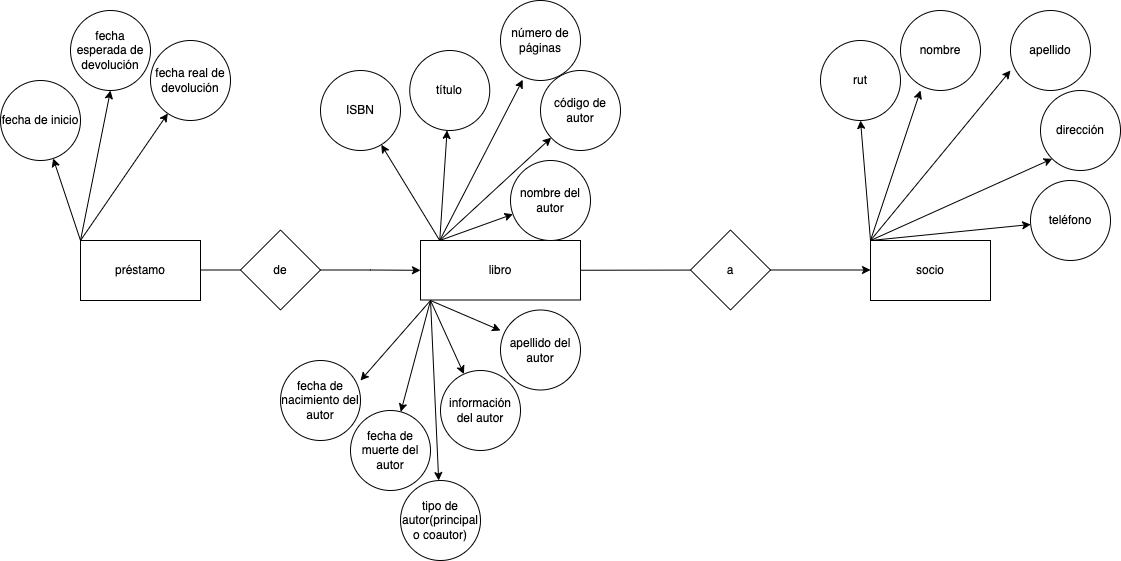

The diagram above was exported from draw.io. Its source (the exported page's mxGraphModel, read from the mxfile embedded in the PNG):
<mxGraphModel dx="2444.75" dy="1546.75" grid="1" gridSize="10" guides="1" tooltips="1" connect="1" arrows="1" fold="1" page="1" pageScale="0.75" pageWidth="827" pageHeight="1169" math="0" shadow="0">
  <root>
    <mxCell id="0" />
    <mxCell id="1" parent="0" />
    <mxCell id="1b3ya4JJQ20SkcfgZErl-1" value="préstamo" style="rounded=0;whiteSpace=wrap;html=1;" vertex="1" parent="1">
      <mxGeometry x="-1340" y="-530" width="120" height="60" as="geometry" />
    </mxCell>
    <mxCell id="1b3ya4JJQ20SkcfgZErl-2" value="" style="endArrow=classic;html=1;rounded=0;exitX=0;exitY=0;exitDx=0;exitDy=0;" edge="1" parent="1" source="1b3ya4JJQ20SkcfgZErl-1" target="1b3ya4JJQ20SkcfgZErl-3">
      <mxGeometry width="50" height="50" relative="1" as="geometry">
        <mxPoint x="-1340" y="-540" as="sourcePoint" />
        <mxPoint x="-1330" y="-610" as="targetPoint" />
      </mxGeometry>
    </mxCell>
    <mxCell id="1b3ya4JJQ20SkcfgZErl-3" value="fecha de inicio" style="ellipse;whiteSpace=wrap;html=1;aspect=fixed;" vertex="1" parent="1">
      <mxGeometry x="-1420" y="-690" width="80" height="80" as="geometry" />
    </mxCell>
    <mxCell id="1b3ya4JJQ20SkcfgZErl-4" value="fecha esperada de devolución" style="ellipse;whiteSpace=wrap;html=1;aspect=fixed;" vertex="1" parent="1">
      <mxGeometry x="-1350" y="-760" width="80" height="80" as="geometry" />
    </mxCell>
    <mxCell id="1b3ya4JJQ20SkcfgZErl-5" value="" style="endArrow=classic;html=1;rounded=0;entryX=0.5;entryY=1;entryDx=0;entryDy=0;exitX=0;exitY=0;exitDx=0;exitDy=0;" edge="1" parent="1" source="1b3ya4JJQ20SkcfgZErl-1" target="1b3ya4JJQ20SkcfgZErl-4">
      <mxGeometry width="50" height="50" relative="1" as="geometry">
        <mxPoint x="-1290" y="-530" as="sourcePoint" />
        <mxPoint x="-1240" y="-580" as="targetPoint" />
      </mxGeometry>
    </mxCell>
    <mxCell id="1b3ya4JJQ20SkcfgZErl-6" value="" style="endArrow=classic;html=1;rounded=0;" edge="1" parent="1" target="1b3ya4JJQ20SkcfgZErl-7">
      <mxGeometry width="50" height="50" relative="1" as="geometry">
        <mxPoint x="-1340" y="-530" as="sourcePoint" />
        <mxPoint x="-1180" y="-640" as="targetPoint" />
      </mxGeometry>
    </mxCell>
    <mxCell id="1b3ya4JJQ20SkcfgZErl-7" value="fecha real de devolución" style="ellipse;whiteSpace=wrap;html=1;aspect=fixed;" vertex="1" parent="1">
      <mxGeometry x="-1270" y="-730" width="80" height="80" as="geometry" />
    </mxCell>
    <mxCell id="1b3ya4JJQ20SkcfgZErl-8" value="" style="endArrow=none;html=1;rounded=0;" edge="1" parent="1" target="1b3ya4JJQ20SkcfgZErl-9">
      <mxGeometry width="50" height="50" relative="1" as="geometry">
        <mxPoint x="-1220" y="-500.5" as="sourcePoint" />
        <mxPoint x="-1140" y="-500.5" as="targetPoint" />
      </mxGeometry>
    </mxCell>
    <mxCell id="1b3ya4JJQ20SkcfgZErl-11" value="" style="edgeStyle=orthogonalEdgeStyle;rounded=0;orthogonalLoop=1;jettySize=auto;html=1;" edge="1" parent="1" source="1b3ya4JJQ20SkcfgZErl-9" target="1b3ya4JJQ20SkcfgZErl-10">
      <mxGeometry relative="1" as="geometry" />
    </mxCell>
    <mxCell id="1b3ya4JJQ20SkcfgZErl-9" value="de" style="rhombus;whiteSpace=wrap;html=1;" vertex="1" parent="1">
      <mxGeometry x="-1180" y="-540.5" width="80" height="80" as="geometry" />
    </mxCell>
    <mxCell id="1b3ya4JJQ20SkcfgZErl-10" value="libro" style="rounded=0;whiteSpace=wrap;html=1;" vertex="1" parent="1">
      <mxGeometry x="-1000" y="-530" width="160" height="59.5" as="geometry" />
    </mxCell>
    <mxCell id="1b3ya4JJQ20SkcfgZErl-12" value="" style="endArrow=classic;html=1;rounded=0;" edge="1" parent="1" target="1b3ya4JJQ20SkcfgZErl-13">
      <mxGeometry width="50" height="50" relative="1" as="geometry">
        <mxPoint x="-980.75" y="-530" as="sourcePoint" />
        <mxPoint x="-1000" y="-599.5" as="targetPoint" />
      </mxGeometry>
    </mxCell>
    <mxCell id="1b3ya4JJQ20SkcfgZErl-13" value="ISBN" style="ellipse;whiteSpace=wrap;html=1;aspect=fixed;" vertex="1" parent="1">
      <mxGeometry x="-1100" y="-700" width="80" height="80" as="geometry" />
    </mxCell>
    <mxCell id="1b3ya4JJQ20SkcfgZErl-14" value="" style="endArrow=classic;html=1;rounded=0;" edge="1" parent="1" target="1b3ya4JJQ20SkcfgZErl-15">
      <mxGeometry width="50" height="50" relative="1" as="geometry">
        <mxPoint x="-980.75" y="-530" as="sourcePoint" />
        <mxPoint x="-970" y="-670" as="targetPoint" />
      </mxGeometry>
    </mxCell>
    <mxCell id="1b3ya4JJQ20SkcfgZErl-15" value="título" style="ellipse;whiteSpace=wrap;html=1;aspect=fixed;" vertex="1" parent="1">
      <mxGeometry x="-1010.75" y="-720" width="80" height="80" as="geometry" />
    </mxCell>
    <mxCell id="1b3ya4JJQ20SkcfgZErl-16" value="" style="endArrow=classic;html=1;rounded=0;entryX=0.278;entryY=0.991;entryDx=0;entryDy=0;entryPerimeter=0;" edge="1" parent="1" target="1b3ya4JJQ20SkcfgZErl-17">
      <mxGeometry width="50" height="50" relative="1" as="geometry">
        <mxPoint x="-980.75" y="-530" as="sourcePoint" />
        <mxPoint x="-900" y="-680" as="targetPoint" />
      </mxGeometry>
    </mxCell>
    <mxCell id="1b3ya4JJQ20SkcfgZErl-17" value="número de páginas" style="ellipse;whiteSpace=wrap;html=1;aspect=fixed;" vertex="1" parent="1">
      <mxGeometry x="-920" y="-770" width="80" height="80" as="geometry" />
    </mxCell>
    <mxCell id="1b3ya4JJQ20SkcfgZErl-18" value="" style="endArrow=classic;html=1;rounded=0;" edge="1" parent="1" target="1b3ya4JJQ20SkcfgZErl-19">
      <mxGeometry width="50" height="50" relative="1" as="geometry">
        <mxPoint x="-980.75" y="-530" as="sourcePoint" />
        <mxPoint x="-890" y="-620" as="targetPoint" />
      </mxGeometry>
    </mxCell>
    <mxCell id="1b3ya4JJQ20SkcfgZErl-19" value="código de autor" style="ellipse;whiteSpace=wrap;html=1;aspect=fixed;" vertex="1" parent="1">
      <mxGeometry x="-880" y="-700" width="80" height="80" as="geometry" />
    </mxCell>
    <mxCell id="1b3ya4JJQ20SkcfgZErl-20" value="" style="endArrow=classic;html=1;rounded=0;" edge="1" parent="1" target="1b3ya4JJQ20SkcfgZErl-21">
      <mxGeometry width="50" height="50" relative="1" as="geometry">
        <mxPoint x="-980.75" y="-530" as="sourcePoint" />
        <mxPoint x="-890" y="-570" as="targetPoint" />
      </mxGeometry>
    </mxCell>
    <mxCell id="1b3ya4JJQ20SkcfgZErl-21" value="nombre del autor" style="ellipse;whiteSpace=wrap;html=1;aspect=fixed;" vertex="1" parent="1">
      <mxGeometry x="-910" y="-610" width="80" height="80" as="geometry" />
    </mxCell>
    <mxCell id="1b3ya4JJQ20SkcfgZErl-22" value="" style="endArrow=classic;html=1;rounded=0;" edge="1" parent="1">
      <mxGeometry width="50" height="50" relative="1" as="geometry">
        <mxPoint x="-990" y="-470" as="sourcePoint" />
        <mxPoint x="-1060" y="-390" as="targetPoint" />
      </mxGeometry>
    </mxCell>
    <mxCell id="1b3ya4JJQ20SkcfgZErl-23" value="fecha de nacimiento del autor" style="ellipse;whiteSpace=wrap;html=1;aspect=fixed;" vertex="1" parent="1">
      <mxGeometry x="-1140" y="-410" width="80" height="80" as="geometry" />
    </mxCell>
    <mxCell id="1b3ya4JJQ20SkcfgZErl-24" value="" style="endArrow=classic;html=1;rounded=0;" edge="1" parent="1" target="1b3ya4JJQ20SkcfgZErl-25">
      <mxGeometry width="50" height="50" relative="1" as="geometry">
        <mxPoint x="-990" y="-470" as="sourcePoint" />
        <mxPoint x="-990" y="-340" as="targetPoint" />
      </mxGeometry>
    </mxCell>
    <mxCell id="1b3ya4JJQ20SkcfgZErl-25" value="fecha de muerte del autor" style="ellipse;whiteSpace=wrap;html=1;aspect=fixed;" vertex="1" parent="1">
      <mxGeometry x="-1070" y="-360" width="80" height="80" as="geometry" />
    </mxCell>
    <mxCell id="1b3ya4JJQ20SkcfgZErl-26" value="" style="endArrow=classic;html=1;rounded=0;" edge="1" parent="1" target="1b3ya4JJQ20SkcfgZErl-27">
      <mxGeometry width="50" height="50" relative="1" as="geometry">
        <mxPoint x="-990" y="-470.5" as="sourcePoint" />
        <mxPoint x="-920" y="-310" as="targetPoint" />
      </mxGeometry>
    </mxCell>
    <mxCell id="1b3ya4JJQ20SkcfgZErl-27" value="tipo de autor(principal o coautor)" style="ellipse;whiteSpace=wrap;html=1;aspect=fixed;" vertex="1" parent="1">
      <mxGeometry x="-1020" y="-290" width="80" height="80" as="geometry" />
    </mxCell>
    <mxCell id="1b3ya4JJQ20SkcfgZErl-28" value="" style="endArrow=classic;html=1;rounded=0;" edge="1" parent="1" target="1b3ya4JJQ20SkcfgZErl-29">
      <mxGeometry width="50" height="50" relative="1" as="geometry">
        <mxPoint x="-990" y="-470" as="sourcePoint" />
        <mxPoint x="-930" y="-360" as="targetPoint" />
      </mxGeometry>
    </mxCell>
    <mxCell id="1b3ya4JJQ20SkcfgZErl-29" value="información del autor" style="ellipse;whiteSpace=wrap;html=1;aspect=fixed;" vertex="1" parent="1">
      <mxGeometry x="-980" y="-400" width="80" height="80" as="geometry" />
    </mxCell>
    <mxCell id="1b3ya4JJQ20SkcfgZErl-32" value="" style="endArrow=none;html=1;rounded=0;exitX=1;exitY=0.5;exitDx=0;exitDy=0;" edge="1" parent="1" source="1b3ya4JJQ20SkcfgZErl-10" target="1b3ya4JJQ20SkcfgZErl-33">
      <mxGeometry width="50" height="50" relative="1" as="geometry">
        <mxPoint x="-840" y="-503.125" as="sourcePoint" />
        <mxPoint x="-680" y="-503" as="targetPoint" />
      </mxGeometry>
    </mxCell>
    <mxCell id="1b3ya4JJQ20SkcfgZErl-33" value="a" style="rhombus;whiteSpace=wrap;html=1;" vertex="1" parent="1">
      <mxGeometry x="-730" y="-540.5" width="80" height="80" as="geometry" />
    </mxCell>
    <mxCell id="1b3ya4JJQ20SkcfgZErl-34" value="" style="endArrow=classic;html=1;rounded=0;" edge="1" parent="1">
      <mxGeometry width="50" height="50" relative="1" as="geometry">
        <mxPoint x="-650" y="-500.5" as="sourcePoint" />
        <mxPoint x="-550" y="-500.5" as="targetPoint" />
      </mxGeometry>
    </mxCell>
    <mxCell id="1b3ya4JJQ20SkcfgZErl-35" value="socio" style="rounded=0;whiteSpace=wrap;html=1;" vertex="1" parent="1">
      <mxGeometry x="-550" y="-530" width="120" height="60" as="geometry" />
    </mxCell>
    <mxCell id="1b3ya4JJQ20SkcfgZErl-36" value="" style="endArrow=classic;html=1;rounded=0;entryX=0.5;entryY=1;entryDx=0;entryDy=0;" edge="1" parent="1" target="1b3ya4JJQ20SkcfgZErl-43">
      <mxGeometry width="50" height="50" relative="1" as="geometry">
        <mxPoint x="-550" y="-530" as="sourcePoint" />
        <mxPoint x="-550" y="-650" as="targetPoint" />
      </mxGeometry>
    </mxCell>
    <mxCell id="1b3ya4JJQ20SkcfgZErl-37" value="" style="endArrow=classic;html=1;rounded=0;" edge="1" parent="1">
      <mxGeometry width="50" height="50" relative="1" as="geometry">
        <mxPoint x="-550" y="-530" as="sourcePoint" />
        <mxPoint x="-500" y="-680" as="targetPoint" />
      </mxGeometry>
    </mxCell>
    <mxCell id="1b3ya4JJQ20SkcfgZErl-38" value="" style="endArrow=classic;html=1;rounded=0;" edge="1" parent="1">
      <mxGeometry width="50" height="50" relative="1" as="geometry">
        <mxPoint x="-550" y="-530" as="sourcePoint" />
        <mxPoint x="-410" y="-700" as="targetPoint" />
      </mxGeometry>
    </mxCell>
    <mxCell id="1b3ya4JJQ20SkcfgZErl-39" value="" style="endArrow=classic;html=1;rounded=0;entryX=0;entryY=1;entryDx=0;entryDy=0;" edge="1" parent="1" target="1b3ya4JJQ20SkcfgZErl-46">
      <mxGeometry width="50" height="50" relative="1" as="geometry">
        <mxPoint x="-550" y="-530" as="sourcePoint" />
        <mxPoint x="-400" y="-640" as="targetPoint" />
      </mxGeometry>
    </mxCell>
    <mxCell id="1b3ya4JJQ20SkcfgZErl-40" value="" style="endArrow=classic;html=1;rounded=0;" edge="1" parent="1" target="1b3ya4JJQ20SkcfgZErl-47">
      <mxGeometry width="50" height="50" relative="1" as="geometry">
        <mxPoint x="-550" y="-530" as="sourcePoint" />
        <mxPoint x="-350" y="-550" as="targetPoint" />
      </mxGeometry>
    </mxCell>
    <mxCell id="1b3ya4JJQ20SkcfgZErl-43" value="rut" style="ellipse;whiteSpace=wrap;html=1;aspect=fixed;" vertex="1" parent="1">
      <mxGeometry x="-600" y="-730" width="80" height="80" as="geometry" />
    </mxCell>
    <mxCell id="1b3ya4JJQ20SkcfgZErl-44" value="nombre" style="ellipse;whiteSpace=wrap;html=1;aspect=fixed;" vertex="1" parent="1">
      <mxGeometry x="-520" y="-760" width="80" height="80" as="geometry" />
    </mxCell>
    <mxCell id="1b3ya4JJQ20SkcfgZErl-45" value="apellido" style="ellipse;whiteSpace=wrap;html=1;aspect=fixed;" vertex="1" parent="1">
      <mxGeometry x="-410" y="-760" width="80" height="80" as="geometry" />
    </mxCell>
    <mxCell id="1b3ya4JJQ20SkcfgZErl-46" value="dirección" style="ellipse;whiteSpace=wrap;html=1;aspect=fixed;" vertex="1" parent="1">
      <mxGeometry x="-380" y="-680" width="80" height="80" as="geometry" />
    </mxCell>
    <mxCell id="1b3ya4JJQ20SkcfgZErl-47" value="teléfono" style="ellipse;whiteSpace=wrap;html=1;aspect=fixed;" vertex="1" parent="1">
      <mxGeometry x="-390" y="-590" width="80" height="80" as="geometry" />
    </mxCell>
    <mxCell id="1b3ya4JJQ20SkcfgZErl-48" value="" style="endArrow=classic;html=1;rounded=0;" edge="1" parent="1">
      <mxGeometry width="50" height="50" relative="1" as="geometry">
        <mxPoint x="-990" y="-470" as="sourcePoint" />
        <mxPoint x="-920" y="-440" as="targetPoint" />
      </mxGeometry>
    </mxCell>
    <mxCell id="1b3ya4JJQ20SkcfgZErl-49" value="apellido del autor" style="ellipse;whiteSpace=wrap;html=1;aspect=fixed;" vertex="1" parent="1">
      <mxGeometry x="-920" y="-460.5" width="80" height="80" as="geometry" />
    </mxCell>
  </root>
</mxGraphModel>